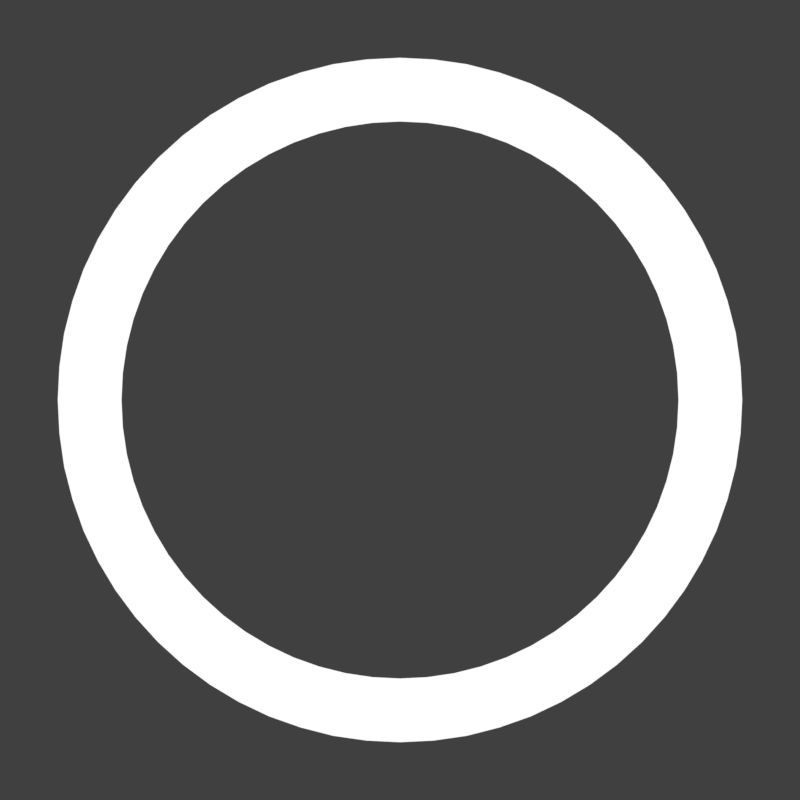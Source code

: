 # Source: cursor.blend  (saved by Blender 2.79.7; exported with 4.5.12 LTS)
import bpy
from mathutils import Matrix  # noqa: F401  (used for matrix-valued properties, if any)

bpy.ops.wm.read_factory_settings(use_empty=True)
scene = bpy.context.scene
scene.name = 'Scene'

# ---- collections
col_collection_1 = bpy.data.collections.new('Collection 1'); scene.collection.children.link(col_collection_1)

# ---- materials (node trees are filled in below, after node groups)
mat_material_001 = bpy.data.materials.new('Material.001')
mat_material_001.alpha_threshold = 0.0
mat_material_001.roughness = 0.5

# ---- material node trees
mat_material_001.use_nodes = True; mat_material_001.node_tree.nodes.clear()
_N = mat_material_001.node_tree.nodes; _L = mat_material_001.node_tree.links
n0 = _N.new('ShaderNodeOutputMaterial'); n0.name = 'Material Output'; n0.location = (300, 300)
n1 = _N.new('ShaderNodeEmission'); n1.name = 'Emission'; n1.location = (10, 300)
_L.new(n1.outputs[0], n0.inputs[0])
n0.is_active_output = True

# ---- world
world_world = bpy.data.worlds.new('World'); scene.world = world_world
world_world.color = (0.05088, 0.05088, 0.05088)
world_world.use_sun_shadow = False
world_world.sun_shadow_jitter_overblur = 0.0

# ---- cameras
cam_camera = bpy.data.cameras.new('Camera')
cam_camera.type = 'ORTHO'
cam_camera.clip_end = 100.0
cam_camera.lens = 35.0
cam_camera.sensor_width = 32.0
cam_camera.sensor_height = 18.0
cam_camera.ortho_scale = 7.314
cam_camera.dof.focus_distance = 0.0

# ---- lights
light_lamp = bpy.data.lights.new('Lamp', 'SUN')
light_lamp.transmission_factor = 0.0
light_lamp.cutoff_distance = 30.0
light_lamp.angle = 0.1993
light_lamp.energy = 1.0
light_lamp.shadow_buffer_clip_start = 1.001
light_lamp.shadow_soft_size = 0.1
light_lamp.shadow_cascade_max_distance = 1000.0

# ---- meshes
me_circle_003 = bpy.data.meshes.new('Circle.003')
me_circle_003.from_pydata([(0.0, 1.0, 0.0), (-0.09802, 0.9952, 0.0), (-0.1951, 0.9808, 0.0), (-0.2903, 0.9569, 0.0), (-0.3827, 0.9239, 0.0), (-0.4714, 0.8819, 0.0), (-0.5556, 0.8315, 0.0), (-0.6344, 0.773, 0.0), (-0.7071, 0.7071, 0.0), (-0.773, 0.6344, 0.0), (-0.8315, 0.5556, 0.0), (-0.8819, 0.4714, 0.0), (-0.9239, 0.3827, 0.0), (-0.9569, 0.2903, 0.0), (-0.9808, 0.1951, 0.0), (-0.9952, 0.09802, 0.0), (-1.0, -1.629e-07, 0.0), (-0.9952, -0.09802, 0.0), (-0.9808, -0.1951, 0.0), (-0.9569, -0.2903, 0.0), (-0.9239, -0.3827, 0.0), (-0.8819, -0.4714, 0.0), (-0.8315, -0.5556, 0.0), (-0.773, -0.6344, 0.0), (-0.7071, -0.7071, 0.0), (-0.6344, -0.773, 0.0), (-0.5556, -0.8315, 0.0), (-0.4714, -0.8819, 0.0), (-0.3827, -0.9239, 0.0), (-0.2903, -0.9569, 0.0), (-0.1951, -0.9808, 0.0), (-0.09802, -0.9952, 0.0), (8.027e-07, -1.0, 0.0), (0.09802, -0.9952, 0.0), (0.1951, -0.9808, 0.0), (0.2903, -0.9569, 0.0), (0.3827, -0.9239, 0.0), (0.4714, -0.8819, 0.0), (0.5556, -0.8315, 0.0), (0.6344, -0.773, 0.0), (0.7071, -0.7071, 0.0), (0.773, -0.6344, 0.0), (0.8315, -0.5556, 0.0), (0.8819, -0.4714, 0.0), (0.9239, -0.3827, 0.0), (0.9569, -0.2903, 0.0), (0.9808, -0.1951, 0.0), (0.9952, -0.09802, 0.0), (1.0, -4.649e-07, 0.0), (0.9952, 0.09802, 0.0), (0.9808, 0.1951, 0.0), (0.9569, 0.2903, 0.0), (0.9239, 0.3827, 0.0), (0.8819, 0.4714, 0.0), (0.8315, 0.5556, 0.0), (0.773, 0.6344, 0.0), (0.7071, 0.7071, 0.0), (0.6344, 0.773, 0.0), (0.5556, 0.8315, 0.0), (0.4714, 0.8819, 0.0), (0.3827, 0.9239, 0.0), (0.2903, 0.9569, 0.0), (0.1951, 0.9808, 0.0), (0.09802, 0.9952, 0.0), (-8.32e-07, 1.229, 0.0), (-0.1205, 1.223, 0.0), (-0.2398, 1.206, 0.0), (-0.3568, 1.176, 0.0), (-0.4704, 1.136, 0.0), (-0.5795, 1.084, 0.0), (-0.6829, 1.022, 0.0), (-0.7798, 0.9502, 0.0), (-0.8692, 0.8692, 0.0), (-0.9502, 0.7798, 0.0), (-1.022, 0.6829, 0.0), (-1.084, 0.5795, 0.0), (-1.136, 0.4704, 0.0), (-1.176, 0.3568, 0.0), (-1.206, 0.2398, 0.0), (-1.223, 0.1205, 0.0), (-1.229, 1.337e-07, 0.0), (-1.223, -0.1205, 0.0), (-1.206, -0.2398, 0.0), (-1.176, -0.3568, 0.0), (-1.136, -0.4704, 0.0), (-1.084, -0.5795, 0.0), (-1.022, -0.6829, 0.0), (-0.9502, -0.7798, 0.0), (-0.8692, -0.8692, 0.0), (-0.7798, -0.9502, 0.0), (-0.6829, -1.022, 0.0), (-0.5795, -1.084, 0.0), (-0.4704, -1.136, 0.0), (-0.3568, -1.176, 0.0), (-0.2398, -1.206, 0.0), (-0.1205, -1.223, 0.0), (1.547e-07, -1.229, 0.0), (0.1205, -1.223, 0.0), (0.2398, -1.206, 0.0), (0.3568, -1.176, 0.0), (0.4704, -1.136, 0.0), (0.5795, -1.084, 0.0), (0.6829, -1.022, 0.0), (0.7798, -0.9502, 0.0), (0.8692, -0.8692, 0.0), (0.9502, -0.7798, 0.0), (1.022, -0.6829, 0.0), (1.084, -0.5795, 0.0), (1.136, -0.4704, 0.0), (1.176, -0.3568, 0.0), (1.206, -0.2398, 0.0), (1.223, -0.1205, 0.0), (1.229, -2.375e-07, 0.0), (1.223, 0.1205, 0.0), (1.206, 0.2398, 0.0), (1.176, 0.3568, 0.0), (1.136, 0.4704, 0.0), (1.084, 0.5795, 0.0), (1.022, 0.6829, 0.0), (0.9502, 0.7798, 0.0), (0.8692, 0.8692, 0.0), (0.7798, 0.9502, 0.0), (0.6829, 1.022, 0.0), (0.5795, 1.084, 0.0), (0.4704, 1.136, 0.0), (0.3568, 1.176, 0.0), (0.2398, 1.206, 0.0), (0.1205, 1.223, 0.0)], [], [(61, 60, 124, 125), (35, 34, 98, 99), (9, 8, 72, 73), (62, 61, 125, 126), (36, 35, 99, 100), (10, 9, 73, 74), (63, 62, 126, 127), (37, 36, 100, 101), (11, 10, 74, 75), (0, 63, 127, 64), (38, 37, 101, 102), (12, 11, 75, 76), (39, 38, 102, 103), (13, 12, 76, 77), (40, 39, 103, 104), (14, 13, 77, 78), (41, 40, 104, 105), (15, 14, 78, 79), (42, 41, 105, 106), (16, 15, 79, 80), (43, 42, 106, 107), (17, 16, 80, 81), (44, 43, 107, 108), (18, 17, 81, 82), (45, 44, 108, 109), (19, 18, 82, 83), (46, 45, 109, 110), (20, 19, 83, 84), (47, 46, 110, 111), (21, 20, 84, 85), (48, 47, 111, 112), (22, 21, 85, 86), (49, 48, 112, 113), (23, 22, 86, 87), (50, 49, 113, 114), (24, 23, 87, 88), (51, 50, 114, 115), (25, 24, 88, 89), (52, 51, 115, 116), (26, 25, 89, 90), (53, 52, 116, 117), (27, 26, 90, 91), (1, 0, 64, 65), (54, 53, 117, 118), (28, 27, 91, 92), (2, 1, 65, 66), (55, 54, 118, 119), (29, 28, 92, 93), (3, 2, 66, 67), (56, 55, 119, 120), (30, 29, 93, 94), (4, 3, 67, 68), (57, 56, 120, 121), (31, 30, 94, 95), (5, 4, 68, 69), (58, 57, 121, 122), (32, 31, 95, 96), (6, 5, 69, 70), (59, 58, 122, 123), (33, 32, 96, 97), (7, 6, 70, 71), (60, 59, 123, 124), (34, 33, 97, 98), (8, 7, 71, 72)])
me_circle_003.materials.append(mat_material_001)
me_circle_003.use_remesh_preserve_volume = False
me_circle_003.use_remesh_preserve_attributes = False
me_circle_003.use_mirror_vertex_groups = False
me_circle_003.update()
me_plane = bpy.data.meshes.new('Plane')
me_plane.from_pydata([(-1.0, -1.0, 0.0), (1.0, -1.0, 0.0), (-1.0, 1.0, 0.0), (1.0, 1.0, 0.0)], [], [(0, 1, 3, 2)])
me_plane.use_remesh_preserve_volume = False
me_plane.use_remesh_preserve_attributes = False
me_plane.use_mirror_vertex_groups = False
me_plane.update()
me_circle = bpy.data.meshes.new('Circle')
me_circle.from_pydata([(0.0, 1.0, 0.0), (-0.1951, 0.9808, 0.0), (-0.3827, 0.9239, 0.0), (-0.5556, 0.8315, 0.0), (-0.7071, 0.7071, 0.0), (-0.8315, 0.5556, 0.0), (-0.9239, 0.3827, 0.0), (-0.9808, 0.1951, 0.0), (-1.0, 7.55e-08, 0.0), (-0.9808, -0.1951, 0.0), (-0.9239, -0.3827, 0.0), (-0.8315, -0.5556, 0.0), (-0.7071, -0.7071, 0.0), (-0.5556, -0.8315, 0.0), (-0.3827, -0.9239, 0.0), (-0.1951, -0.9808, 0.0), (3.258e-07, -1.0, 0.0), (0.1951, -0.9808, 0.0), (0.3827, -0.9239, 0.0), (0.5556, -0.8315, 0.0), (0.7071, -0.7071, 0.0), (0.8315, -0.5556, 0.0), (0.9239, -0.3827, 0.0), (0.9808, -0.1951, 0.0), (1.0, 9.656e-07, 0.0), (0.9808, 0.1951, 0.0), (0.9239, 0.3827, 0.0), (0.8315, 0.5556, 0.0), (0.7071, 0.7071, 0.0), (0.5556, 0.8315, 0.0), (0.3827, 0.9239, 0.0), (0.1951, 0.9808, 0.0)], [], [(1, 2, 3, 4, 5, 6, 7, 8, 9, 10, 11, 12, 13, 14, 15, 16, 17, 18, 19, 20, 21, 22, 23, 24, 25, 26, 27, 28, 29, 30, 31, 0)])
me_circle.materials.append(mat_material_001)
me_circle.use_remesh_preserve_volume = False
me_circle.use_remesh_preserve_attributes = False
me_circle.use_mirror_vertex_groups = False
me_circle.update()

# ---- objects
ob_circle_001 = bpy.data.objects.new('Circle.001', me_circle_003)
ob_plane = bpy.data.objects.new('Plane', me_plane)
ob_circle = bpy.data.objects.new('Circle', me_circle)
ob_lamp = bpy.data.objects.new('Lamp', light_lamp)
ob_camera = bpy.data.objects.new('Camera', cam_camera)

# ---- transforms, parenting, visibility, modifiers, constraints
ob_circle_001.location = (9.015, 0.0, 0.0)
ob_circle_001.scale = (2.546, 2.546, 2.546)
ob_circle_001.lineart.crease_threshold = 0.0
ob_plane.location = (0.0, 0.0, 0.0)
ob_plane.scale = (3.609, 3.609, 3.609)
ob_plane.is_shadow_catcher = True
ob_plane.lineart.crease_threshold = 0.0
ob_circle.location = (0.0, 0.0, 2.88)
ob_circle.scale = (0.7138, 0.7138, 0.7138)
ob_circle.lineart.crease_threshold = 0.0
ob_lamp.location = (4.076, 1.005, 5.904)
ob_lamp.lock_rotations_4d = False
ob_lamp.empty_display_type = 'ARROWS'
ob_lamp.color = (0.0, 0.0, 0.0, 0.0)
ob_lamp.lineart.crease_threshold = 0.0
ob_camera.location = (9.015, 0.0, 4.159)
ob_camera.lock_rotations_4d = False
ob_camera.empty_display_type = 'ARROWS'
ob_camera.color = (0.0, 0.0, 0.0, 0.0)
ob_camera.display_type = 'WIRE'
ob_camera.lineart.crease_threshold = 0.0

# ---- collection membership
col_collection_1.objects.link(ob_circle_001)
col_collection_1.objects.link(ob_plane)
col_collection_1.objects.link(ob_circle)
col_collection_1.objects.link(ob_lamp)
col_collection_1.objects.link(ob_camera)

# ---- scene / render settings (as saved in the file)
scene.camera = ob_camera
scene.frame_start = 1; scene.frame_end = 250; scene.frame_set(2)
scene.render.engine = 'CYCLES'
scene.render.image_settings.color_mode = 'RGB'
scene.render.resolution_x = 80
scene.render.resolution_y = 80
scene.render.fps = 30
scene.render.dither_intensity = 0.0
scene.render.film_transparent = True
scene.cycles.feature_set = 'EXPERIMENTAL'
scene.cycles.use_denoising = False
scene.cycles.samples = 128
scene.cycles.sampling_pattern = 'TABULATED_SOBOL'
scene.cycles.use_adaptive_sampling = False
scene.cycles.use_light_tree = False
scene.cycles.max_bounces = 6
scene.cycles.diffuse_bounces = 6
scene.cycles.glossy_bounces = 6
scene.cycles.transmission_bounces = 6
scene.cycles.volume_bounces = 6
scene.cycles.transparent_max_bounces = 6
scene.view_settings.view_transform = 'Standard'
bpy.context.view_layer.update()
